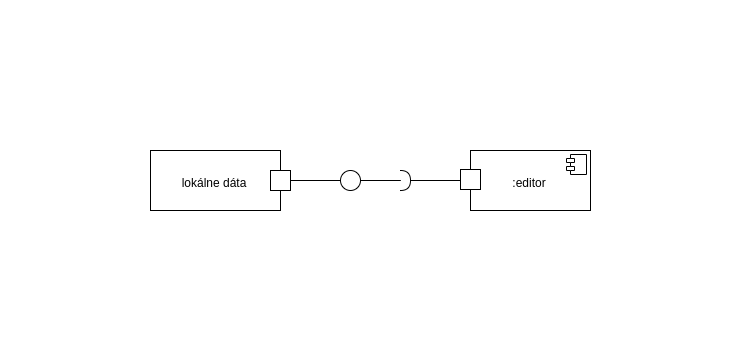

The diagram above was exported from draw.io. Its source (the exported page's mxGraphModel, read from the mxfile embedded in the PNG):
<mxGraphModel dx="4693" dy="2440" grid="1" gridSize="10" guides="1" tooltips="1" connect="1" arrows="1" fold="1" page="1" pageScale="1.5" pageWidth="1169" pageHeight="826" background="none" math="0" shadow="0">
  <root>
    <mxCell id="0" style=";html=1;" />
    <mxCell id="1" style=";html=1;" parent="0" />
    <mxCell id="KI3Mo2bARHkT4_IQ1_bk-12" style="edgeStyle=orthogonalEdgeStyle;rounded=0;orthogonalLoop=1;jettySize=auto;html=1;entryX=1;entryY=0.5;entryDx=0;entryDy=0;entryPerimeter=0;startArrow=none;startFill=0;endArrow=none;endFill=0;strokeWidth=1;" edge="1" parent="1" source="KI3Mo2bARHkT4_IQ1_bk-1" target="KI3Mo2bARHkT4_IQ1_bk-11">
      <mxGeometry relative="1" as="geometry" />
    </mxCell>
    <mxCell id="KI3Mo2bARHkT4_IQ1_bk-1" value="&lt;p style=&quot;margin: 6px 0px 0px&quot;&gt;&lt;br&gt;&lt;/p&gt;&lt;p style=&quot;margin: 6px 0px 0px&quot;&gt;:editor&lt;/p&gt;" style="align=center;overflow=fill;html=1;imageAlign=right;verticalAlign=middle;labelPosition=center;verticalLabelPosition=middle;" vertex="1" parent="1">
      <mxGeometry x="1240" y="600" width="120" height="60" as="geometry" />
    </mxCell>
    <mxCell id="KI3Mo2bARHkT4_IQ1_bk-2" value="" style="shape=component;jettyWidth=8;jettyHeight=4;" vertex="1" parent="KI3Mo2bARHkT4_IQ1_bk-1">
      <mxGeometry x="1" width="20" height="20" relative="1" as="geometry">
        <mxPoint x="-24" y="4" as="offset" />
      </mxGeometry>
    </mxCell>
    <mxCell id="KI3Mo2bARHkT4_IQ1_bk-13" value="" style="rounded=0;whiteSpace=wrap;html=1;" vertex="1" parent="KI3Mo2bARHkT4_IQ1_bk-1">
      <mxGeometry x="-10" y="19" width="20" height="20" as="geometry" />
    </mxCell>
    <mxCell id="KI3Mo2bARHkT4_IQ1_bk-6" value="&lt;p style=&quot;margin: 6px 0px 0px&quot;&gt;&lt;br&gt;&lt;/p&gt;&lt;p style=&quot;margin: 6px 0px 0px&quot;&gt;lokálne dáta&lt;/p&gt;" style="align=center;overflow=fill;html=1;imageAlign=right;verticalAlign=middle;labelPosition=center;verticalLabelPosition=middle;" vertex="1" parent="1">
      <mxGeometry x="920" y="600" width="130" height="60" as="geometry" />
    </mxCell>
    <mxCell id="KI3Mo2bARHkT4_IQ1_bk-14" value="" style="rounded=0;whiteSpace=wrap;html=1;" vertex="1" parent="KI3Mo2bARHkT4_IQ1_bk-6">
      <mxGeometry x="120" y="20" width="20" height="20" as="geometry" />
    </mxCell>
    <mxCell id="KI3Mo2bARHkT4_IQ1_bk-11" value="" style="shape=requiredInterface;html=1;verticalLabelPosition=bottom;" vertex="1" parent="1">
      <mxGeometry x="1170" y="620" width="10" height="20" as="geometry" />
    </mxCell>
    <mxCell id="KI3Mo2bARHkT4_IQ1_bk-17" style="edgeStyle=orthogonalEdgeStyle;rounded=0;orthogonalLoop=1;jettySize=auto;html=1;exitX=1;exitY=0.5;exitDx=0;exitDy=0;entryX=0;entryY=0.5;entryDx=0;entryDy=0;entryPerimeter=0;startArrow=none;startFill=0;endArrow=none;endFill=0;strokeWidth=1;" edge="1" parent="1" source="KI3Mo2bARHkT4_IQ1_bk-15" target="KI3Mo2bARHkT4_IQ1_bk-11">
      <mxGeometry relative="1" as="geometry" />
    </mxCell>
    <mxCell id="KI3Mo2bARHkT4_IQ1_bk-15" value="" style="ellipse;whiteSpace=wrap;html=1;aspect=fixed;" vertex="1" parent="1">
      <mxGeometry x="1110" y="620" width="20" height="20" as="geometry" />
    </mxCell>
    <mxCell id="KI3Mo2bARHkT4_IQ1_bk-16" style="edgeStyle=orthogonalEdgeStyle;rounded=0;orthogonalLoop=1;jettySize=auto;html=1;exitX=1;exitY=0.5;exitDx=0;exitDy=0;entryX=0;entryY=0.5;entryDx=0;entryDy=0;startArrow=none;startFill=0;endArrow=none;endFill=0;strokeWidth=1;" edge="1" parent="1" source="KI3Mo2bARHkT4_IQ1_bk-14" target="KI3Mo2bARHkT4_IQ1_bk-15">
      <mxGeometry relative="1" as="geometry" />
    </mxCell>
  </root>
</mxGraphModel>